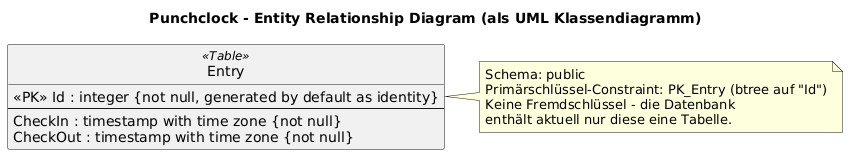

The diagram above was rendered by PlantUML. Its source (embedded in the PNG):
@startuml erd
title Punchclock - Entity Relationship Diagram (als UML Klassendiagramm)

skinparam shadowing false
skinparam classAttributeIconSize 0
hide methods
hide circle

' Quelle: Tabelle public."Entry" in der PostgreSQL-Datenbank (Container "db"),
' ausgelesen mit  \d "Entry"  bzw. in PgAdmin unter Schemas > public > Tables.

class Entry <<Table>> {
  <<PK>> Id : integer {not null, generated by default as identity}
  --
  CheckIn : timestamp with time zone {not null}
  CheckOut : timestamp with time zone {not null}
}

note right of Entry
  Schema: public
  Primärschlüssel-Constraint: PK_Entry (btree auf "Id")
  Keine Fremdschlüssel - die Datenbank
  enthält aktuell nur diese eine Tabelle.
end note

@enduml